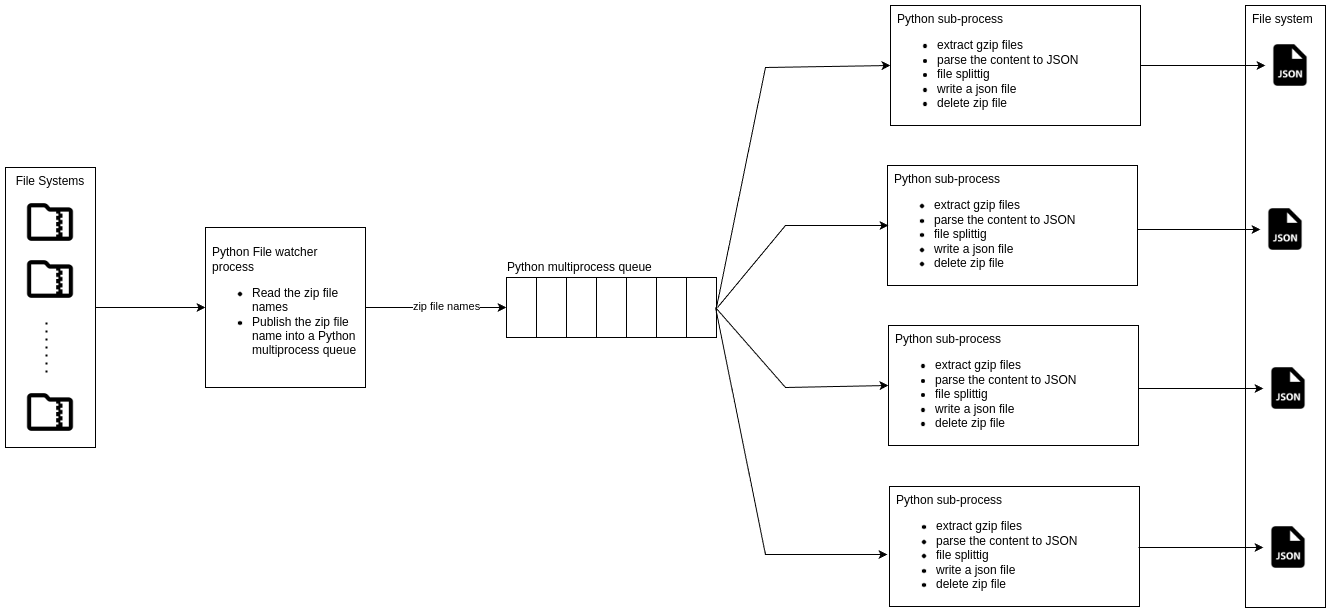

The diagram above was exported from draw.io. Its source (the exported page's mxGraphModel, read from the mxfile embedded in the PNG):
<mxGraphModel dx="800" dy="1611" grid="1" gridSize="10" guides="1" tooltips="1" connect="1" arrows="1" fold="1" page="1" pageScale="1" pageWidth="827" pageHeight="1169" math="0" shadow="0">
  <root>
    <mxCell id="0" />
    <mxCell id="1" parent="0" />
    <mxCell id="5UOoz3vacN2a0lWd_iqC-7" value="" style="edgeStyle=orthogonalEdgeStyle;rounded=0;orthogonalLoop=1;jettySize=auto;html=1;" parent="1" source="5UOoz3vacN2a0lWd_iqC-2" target="5UOoz3vacN2a0lWd_iqC-6" edge="1">
      <mxGeometry relative="1" as="geometry" />
    </mxCell>
    <mxCell id="5UOoz3vacN2a0lWd_iqC-2" value="File Systems" style="rounded=0;whiteSpace=wrap;html=1;verticalAlign=top;" parent="1" vertex="1">
      <mxGeometry x="40" y="120" width="90" height="280" as="geometry" />
    </mxCell>
    <mxCell id="5UOoz3vacN2a0lWd_iqC-6" value="Python File watcher process&lt;div&gt;&lt;ul&gt;&lt;li&gt;Read the zip file names&lt;/li&gt;&lt;li&gt;Publish the zip file name into a Python multiprocess queue&amp;nbsp;&lt;/li&gt;&lt;/ul&gt;&lt;/div&gt;" style="rounded=0;whiteSpace=wrap;html=1;align=left;spacingRight=5;spacingLeft=5;" parent="1" vertex="1">
      <mxGeometry x="240" y="180" width="160" height="160" as="geometry" />
    </mxCell>
    <mxCell id="5UOoz3vacN2a0lWd_iqC-9" value="" style="rounded=0;whiteSpace=wrap;html=1;" parent="1" vertex="1">
      <mxGeometry x="541" y="230" width="210" height="60" as="geometry" />
    </mxCell>
    <mxCell id="5UOoz3vacN2a0lWd_iqC-10" value="" style="rounded=0;whiteSpace=wrap;html=1;" parent="1" vertex="1">
      <mxGeometry x="541" y="230" width="30" height="60" as="geometry" />
    </mxCell>
    <mxCell id="5UOoz3vacN2a0lWd_iqC-11" value="" style="rounded=0;whiteSpace=wrap;html=1;" parent="1" vertex="1">
      <mxGeometry x="571" y="230" width="30" height="60" as="geometry" />
    </mxCell>
    <mxCell id="5UOoz3vacN2a0lWd_iqC-12" value="" style="rounded=0;whiteSpace=wrap;html=1;" parent="1" vertex="1">
      <mxGeometry x="601" y="230" width="30" height="60" as="geometry" />
    </mxCell>
    <mxCell id="5UOoz3vacN2a0lWd_iqC-13" value="" style="rounded=0;whiteSpace=wrap;html=1;" parent="1" vertex="1">
      <mxGeometry x="631" y="230" width="30" height="60" as="geometry" />
    </mxCell>
    <mxCell id="5UOoz3vacN2a0lWd_iqC-14" value="" style="rounded=0;whiteSpace=wrap;html=1;" parent="1" vertex="1">
      <mxGeometry x="661" y="230" width="30" height="60" as="geometry" />
    </mxCell>
    <mxCell id="5UOoz3vacN2a0lWd_iqC-15" value="" style="rounded=0;whiteSpace=wrap;html=1;" parent="1" vertex="1">
      <mxGeometry x="691" y="230" width="30" height="60" as="geometry" />
    </mxCell>
    <mxCell id="5UOoz3vacN2a0lWd_iqC-16" value="" style="endArrow=classic;html=1;rounded=0;exitX=1;exitY=0.5;exitDx=0;exitDy=0;entryX=0;entryY=0.5;entryDx=0;entryDy=0;" parent="1" source="5UOoz3vacN2a0lWd_iqC-6" target="5UOoz3vacN2a0lWd_iqC-10" edge="1">
      <mxGeometry width="50" height="50" relative="1" as="geometry">
        <mxPoint x="430" y="290" as="sourcePoint" />
        <mxPoint x="480" y="240" as="targetPoint" />
      </mxGeometry>
    </mxCell>
    <mxCell id="5UOoz3vacN2a0lWd_iqC-17" value="zip file names" style="edgeLabel;html=1;align=center;verticalAlign=middle;resizable=0;points=[];" parent="5UOoz3vacN2a0lWd_iqC-16" vertex="1" connectable="0">
      <mxGeometry x="0.1333" y="2" relative="1" as="geometry">
        <mxPoint as="offset" />
      </mxGeometry>
    </mxCell>
    <mxCell id="5UOoz3vacN2a0lWd_iqC-19" value="Python sub-process&lt;div&gt;&lt;ul style=&quot;margin-left: 0px; margin-bottom: 12px;&quot;&gt;&lt;li&gt;extract gzip files&lt;/li&gt;&lt;li&gt;parse the content to JSON&lt;/li&gt;&lt;li&gt;file splittig&lt;/li&gt;&lt;li&gt;write a json file&lt;/li&gt;&lt;li&gt;delete zip file&lt;/li&gt;&lt;/ul&gt;&lt;/div&gt;" style="rounded=0;whiteSpace=wrap;html=1;align=left;verticalAlign=top;spacingLeft=5;" parent="1" vertex="1">
      <mxGeometry x="925" y="-42" width="250" height="120" as="geometry" />
    </mxCell>
    <mxCell id="5UOoz3vacN2a0lWd_iqC-20" value="Python sub-process&lt;div&gt;&lt;ul style=&quot;margin-left: 0px; margin-bottom: 12px;&quot;&gt;&lt;li&gt;extract gzip files&lt;/li&gt;&lt;li&gt;parse the content to JSON&lt;/li&gt;&lt;li&gt;file splittig&lt;/li&gt;&lt;li&gt;write a json file&lt;/li&gt;&lt;li&gt;delete zip file&lt;/li&gt;&lt;/ul&gt;&lt;/div&gt;" style="rounded=0;whiteSpace=wrap;html=1;align=left;verticalAlign=top;spacingLeft=5;" parent="1" vertex="1">
      <mxGeometry x="922" y="118" width="250" height="120" as="geometry" />
    </mxCell>
    <mxCell id="5UOoz3vacN2a0lWd_iqC-23" value="Python sub-process&lt;div&gt;&lt;ul style=&quot;margin-left: 0px; margin-bottom: 12px;&quot;&gt;&lt;li&gt;extract gzip files&lt;/li&gt;&lt;li&gt;parse the content to JSON&lt;/li&gt;&lt;li&gt;file splittig&lt;/li&gt;&lt;li&gt;write a json file&lt;/li&gt;&lt;li&gt;delete zip file&lt;/li&gt;&lt;/ul&gt;&lt;/div&gt;" style="rounded=0;whiteSpace=wrap;html=1;align=left;verticalAlign=top;spacingLeft=5;" parent="1" vertex="1">
      <mxGeometry x="923" y="278" width="250" height="120" as="geometry" />
    </mxCell>
    <mxCell id="5UOoz3vacN2a0lWd_iqC-24" value="Python sub-process&lt;div&gt;&lt;ul style=&quot;margin-left: 0px; margin-bottom: 12px;&quot;&gt;&lt;li&gt;extract gzip files&lt;/li&gt;&lt;li&gt;parse the content to JSON&lt;/li&gt;&lt;li&gt;file splittig&lt;/li&gt;&lt;li&gt;write a json file&lt;/li&gt;&lt;li&gt;delete zip file&lt;/li&gt;&lt;/ul&gt;&lt;/div&gt;" style="rounded=0;whiteSpace=wrap;html=1;align=left;verticalAlign=top;spacingLeft=5;" parent="1" vertex="1">
      <mxGeometry x="924" y="439" width="250" height="120" as="geometry" />
    </mxCell>
    <mxCell id="5UOoz3vacN2a0lWd_iqC-25" value="" style="endArrow=classic;html=1;rounded=0;exitX=1;exitY=0.5;exitDx=0;exitDy=0;entryX=0;entryY=0.5;entryDx=0;entryDy=0;" parent="1" source="5UOoz3vacN2a0lWd_iqC-9" target="5UOoz3vacN2a0lWd_iqC-19" edge="1">
      <mxGeometry width="50" height="50" relative="1" as="geometry">
        <mxPoint x="760" y="260" as="sourcePoint" />
        <mxPoint x="810" y="210" as="targetPoint" />
        <Array as="points">
          <mxPoint x="800" y="20" />
        </Array>
      </mxGeometry>
    </mxCell>
    <mxCell id="5UOoz3vacN2a0lWd_iqC-26" value="" style="endArrow=classic;html=1;rounded=0;exitX=1;exitY=0.5;exitDx=0;exitDy=0;entryX=0;entryY=0.5;entryDx=0;entryDy=0;" parent="1" edge="1">
      <mxGeometry width="50" height="50" relative="1" as="geometry">
        <mxPoint x="752" y="260" as="sourcePoint" />
        <mxPoint x="923" y="178" as="targetPoint" />
        <Array as="points">
          <mxPoint x="820" y="178" />
        </Array>
      </mxGeometry>
    </mxCell>
    <mxCell id="5UOoz3vacN2a0lWd_iqC-27" value="" style="endArrow=classic;html=1;rounded=0;entryX=0;entryY=0.5;entryDx=0;entryDy=0;" parent="1" target="5UOoz3vacN2a0lWd_iqC-23" edge="1">
      <mxGeometry width="50" height="50" relative="1" as="geometry">
        <mxPoint x="750" y="260" as="sourcePoint" />
        <mxPoint x="932" y="200" as="targetPoint" />
        <Array as="points">
          <mxPoint x="820" y="340" />
        </Array>
      </mxGeometry>
    </mxCell>
    <mxCell id="5UOoz3vacN2a0lWd_iqC-28" value="" style="endArrow=classic;html=1;rounded=0;entryX=-0.008;entryY=0.567;entryDx=0;entryDy=0;entryPerimeter=0;" parent="1" target="5UOoz3vacN2a0lWd_iqC-24" edge="1">
      <mxGeometry width="50" height="50" relative="1" as="geometry">
        <mxPoint x="750" y="260" as="sourcePoint" />
        <mxPoint x="942" y="198" as="targetPoint" />
        <Array as="points">
          <mxPoint x="800" y="507" />
        </Array>
      </mxGeometry>
    </mxCell>
    <mxCell id="5UOoz3vacN2a0lWd_iqC-29" value="File system" style="rounded=0;whiteSpace=wrap;html=1;verticalAlign=top;align=left;spacingLeft=5;" parent="1" vertex="1">
      <mxGeometry x="1280" y="-42" width="80" height="602" as="geometry" />
    </mxCell>
    <mxCell id="5UOoz3vacN2a0lWd_iqC-30" value="" style="shape=image;html=1;verticalAlign=top;verticalLabelPosition=bottom;labelBackgroundColor=#ffffff;imageAspect=0;aspect=fixed;image=https://cdn2.iconfinder.com/data/icons/boxicons-solid-vol-2/24/bxs-file-json-128.png" parent="1" vertex="1">
      <mxGeometry x="1300" y="-7" width="50" height="50" as="geometry" />
    </mxCell>
    <mxCell id="5UOoz3vacN2a0lWd_iqC-31" value="" style="endArrow=classic;html=1;rounded=0;exitX=1;exitY=0.5;exitDx=0;exitDy=0;entryX=0;entryY=0.5;entryDx=0;entryDy=0;" parent="1" source="5UOoz3vacN2a0lWd_iqC-19" target="5UOoz3vacN2a0lWd_iqC-30" edge="1">
      <mxGeometry width="50" height="50" relative="1" as="geometry">
        <mxPoint x="1170" y="150" as="sourcePoint" />
        <mxPoint x="1220" y="100" as="targetPoint" />
      </mxGeometry>
    </mxCell>
    <mxCell id="5UOoz3vacN2a0lWd_iqC-32" value="" style="shape=image;html=1;verticalAlign=top;verticalLabelPosition=bottom;labelBackgroundColor=#ffffff;imageAspect=0;aspect=fixed;image=https://cdn2.iconfinder.com/data/icons/boxicons-solid-vol-2/24/bxs-file-json-128.png" parent="1" vertex="1">
      <mxGeometry x="1295" y="157" width="50" height="50" as="geometry" />
    </mxCell>
    <mxCell id="5UOoz3vacN2a0lWd_iqC-33" value="" style="endArrow=classic;html=1;rounded=0;exitX=1;exitY=0.5;exitDx=0;exitDy=0;entryX=0;entryY=0.5;entryDx=0;entryDy=0;" parent="1" target="5UOoz3vacN2a0lWd_iqC-32" edge="1">
      <mxGeometry width="50" height="50" relative="1" as="geometry">
        <mxPoint x="1172" y="182" as="sourcePoint" />
        <mxPoint x="1290" y="182" as="targetPoint" />
      </mxGeometry>
    </mxCell>
    <mxCell id="5UOoz3vacN2a0lWd_iqC-34" value="" style="shape=image;html=1;verticalAlign=top;verticalLabelPosition=bottom;labelBackgroundColor=#ffffff;imageAspect=0;aspect=fixed;image=https://cdn2.iconfinder.com/data/icons/boxicons-solid-vol-2/24/bxs-file-json-128.png" parent="1" vertex="1">
      <mxGeometry x="1298" y="316" width="50" height="50" as="geometry" />
    </mxCell>
    <mxCell id="5UOoz3vacN2a0lWd_iqC-35" value="" style="endArrow=classic;html=1;rounded=0;exitX=1;exitY=0.5;exitDx=0;exitDy=0;entryX=0;entryY=0.5;entryDx=0;entryDy=0;" parent="1" target="5UOoz3vacN2a0lWd_iqC-34" edge="1">
      <mxGeometry width="50" height="50" relative="1" as="geometry">
        <mxPoint x="1173" y="341" as="sourcePoint" />
        <mxPoint x="1218" y="423" as="targetPoint" />
      </mxGeometry>
    </mxCell>
    <mxCell id="5UOoz3vacN2a0lWd_iqC-36" value="" style="shape=image;html=1;verticalAlign=top;verticalLabelPosition=bottom;labelBackgroundColor=#ffffff;imageAspect=0;aspect=fixed;image=https://cdn2.iconfinder.com/data/icons/boxicons-solid-vol-2/24/bxs-file-json-128.png" parent="1" vertex="1">
      <mxGeometry x="1298" y="475" width="50" height="50" as="geometry" />
    </mxCell>
    <mxCell id="5UOoz3vacN2a0lWd_iqC-37" value="" style="endArrow=classic;html=1;rounded=0;exitX=1;exitY=0.5;exitDx=0;exitDy=0;entryX=0;entryY=0.5;entryDx=0;entryDy=0;" parent="1" target="5UOoz3vacN2a0lWd_iqC-36" edge="1">
      <mxGeometry width="50" height="50" relative="1" as="geometry">
        <mxPoint x="1173" y="500" as="sourcePoint" />
        <mxPoint x="1218" y="582" as="targetPoint" />
      </mxGeometry>
    </mxCell>
    <mxCell id="5UOoz3vacN2a0lWd_iqC-38" value="" style="shape=image;html=1;verticalAlign=top;verticalLabelPosition=bottom;labelBackgroundColor=#ffffff;imageAspect=0;aspect=fixed;image=https://cdn0.iconfinder.com/data/icons/evericons-24px-vol-1/24/folder-zip-128.png" parent="1" vertex="1">
      <mxGeometry x="60" y="150" width="50" height="50" as="geometry" />
    </mxCell>
    <mxCell id="5UOoz3vacN2a0lWd_iqC-39" value="" style="shape=image;html=1;verticalAlign=top;verticalLabelPosition=bottom;labelBackgroundColor=#ffffff;imageAspect=0;aspect=fixed;image=https://cdn0.iconfinder.com/data/icons/evericons-24px-vol-1/24/folder-zip-128.png" parent="1" vertex="1">
      <mxGeometry x="60" y="207" width="50" height="50" as="geometry" />
    </mxCell>
    <mxCell id="5UOoz3vacN2a0lWd_iqC-40" value="" style="shape=image;html=1;verticalAlign=top;verticalLabelPosition=bottom;labelBackgroundColor=#ffffff;imageAspect=0;aspect=fixed;image=https://cdn0.iconfinder.com/data/icons/evericons-24px-vol-1/24/folder-zip-128.png" parent="1" vertex="1">
      <mxGeometry x="60" y="340" width="50" height="50" as="geometry" />
    </mxCell>
    <mxCell id="5UOoz3vacN2a0lWd_iqC-41" value="" style="endArrow=none;dashed=1;html=1;dashPattern=1 3;strokeWidth=2;rounded=0;entryX=0.333;entryY=0.561;entryDx=0;entryDy=0;entryPerimeter=0;" parent="1" edge="1">
      <mxGeometry width="50" height="50" relative="1" as="geometry">
        <mxPoint x="81" y="325" as="sourcePoint" />
        <mxPoint x="80.97000000000003" y="272.0799999999999" as="targetPoint" />
      </mxGeometry>
    </mxCell>
    <mxCell id="5UOoz3vacN2a0lWd_iqC-42" value="Python multiprocess queue" style="text;html=1;align=left;verticalAlign=middle;whiteSpace=wrap;rounded=0;" parent="1" vertex="1">
      <mxGeometry x="540" y="210" width="179" height="20" as="geometry" />
    </mxCell>
  </root>
</mxGraphModel>